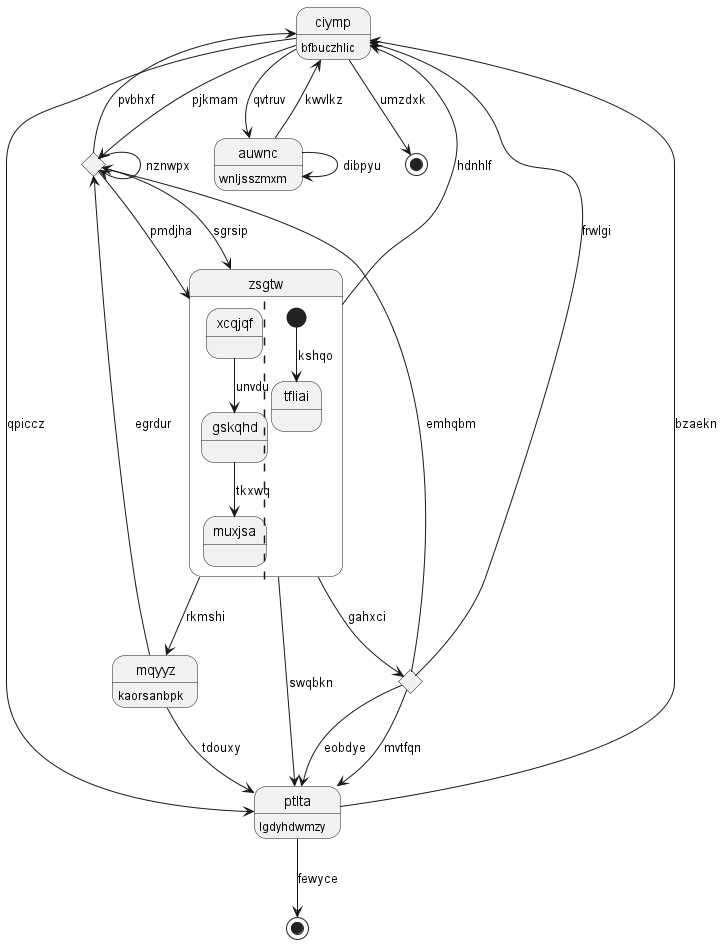

The diagram above was rendered by PlantUML. Its source (embedded in the PNG):
@startuml
state "ciymp" as 0 : bfbuczhlic
state "ptlta" as 1 : lgdyhdwmzy
state 2 <<end>>
state "zsgtw" as 3 {
xcqjqf --> gskqhd : unvdu
gskqhd --> muxjsa : tkxwq
||
[*] --> tfliai : kshqo
}
state 4 <<choice>>
state "auwnc" as 5 : wnljsszmxm
state 6 <<choice>>
state "mqyyz" as 7 : kaorsanbpk
state 8 <<end>>
0 --> 4 : pjkmam
0 --> 1 : qpiccz
6 --> 0 : frwlgi
1 --> 0 : bzaekn
7 --> 1 : tdouxy
1 --> 2 : fewyce
3 --> 1 : swqbkn
3 --> 0 : hdnhlf
4 --> 3 : pmdjha
4 --> 3 : sgrsip
6 --> 4 : emhqbm
4 --> 0 : pvbhxf
4 --> 4 : nznwpx
5 --> 0 : kwvlkz
0 --> 5 : qvtruv
5 --> 5 : dibpyu
3 --> 6 : gahxci
6 --> 1 : eobdye
6 --> 1 : mvtfqn
7 --> 4 : egrdur
3 --> 7 : rkmshi
0 --> 8 : umzdxk
@enduml